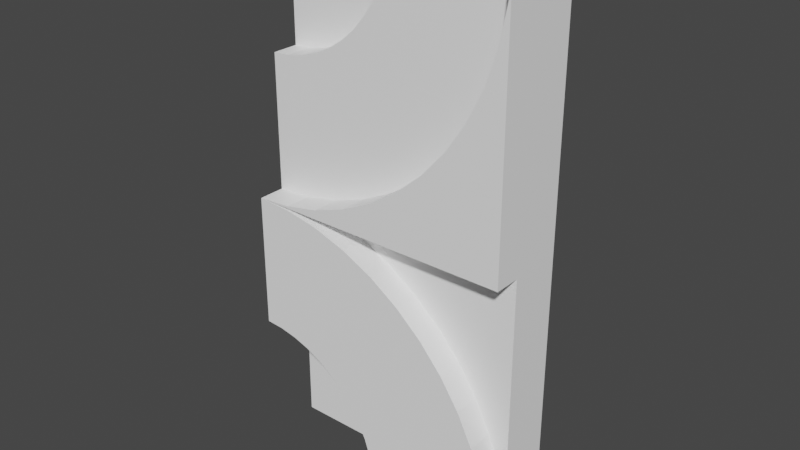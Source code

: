 # Source: wall2.blend  (saved by Blender 2.93.21; exported with 4.5.12 LTS)
import bpy
from mathutils import Matrix  # noqa: F401  (used for matrix-valued properties, if any)

bpy.ops.wm.read_factory_settings(use_empty=True)
scene = bpy.context.scene
scene.name = 'Scene'

# ---- collections
col_collection = bpy.data.collections.new('Collection'); scene.collection.children.link(col_collection)

# ---- materials (node trees are filled in below, after node groups)
mat_material_001 = bpy.data.materials.new('material.001')
mat_material_001.use_transparent_shadow = False
mat_material_001.diffuse_color = (1.0, 1.0, 1.0, 1.0)

# ---- material node trees
mat_material_001.use_nodes = True; mat_material_001.node_tree.nodes.clear()
_N = mat_material_001.node_tree.nodes; _L = mat_material_001.node_tree.links
n0 = _N.new('ShaderNodeBsdfPrincipled'); n0.name = 'Principled BSDF'; n0.location = (0, 300)
n0.distribution = 'GGX'
n0.subsurface_method = 'BURLEY'
n0.inputs[0].default_value = (1.0, 1.0, 1.0, 1.0)
n0.inputs[3].default_value = 1.45
n0.inputs[27].default_value = (0.0, 0.0, 0.0, 1.0)
n0.inputs[28].default_value = 1.0
n1 = _N.new('ShaderNodeOutputMaterial'); n1.name = 'Material Output'; n1.location = (300, 300)
_L.new(n0.outputs[0], n1.inputs[0])
n1.is_active_output = True

# ---- world
world_world = bpy.data.worlds.new('World'); scene.world = world_world
world_world.use_nodes = True; world_world.node_tree.nodes.clear()
_N = world_world.node_tree.nodes; _L = world_world.node_tree.links
n0 = _N.new('ShaderNodeOutputWorld'); n0.name = 'World Output'; n0.location = (300, 300)
n1 = _N.new('ShaderNodeBackground'); n1.name = 'Background'; n1.location = (10, 300)
n1.inputs[0].default_value = (0.05088, 0.05088, 0.05088, 1.0)
_L.new(n1.outputs[0], n0.inputs[0])
n0.is_active_output = True
world_world.color = (0.05088, 0.05088, 0.05088)
world_world.use_sun_shadow = False
world_world.sun_shadow_jitter_overblur = 0.0

# ---- cameras
cam_skp_camera_last_saved_sketchup_view = bpy.data.cameras.new('skp_camera_Last_Saved_SketchUp_View')
cam_skp_camera_last_saved_sketchup_view.clip_start = 1.0
cam_skp_camera_last_saved_sketchup_view.lens = float('inf')
cam_skp_camera_last_saved_sketchup_view_001 = bpy.data.cameras.new('skp_camera_Last_Saved_SketchUp_View.001')
cam_skp_camera_last_saved_sketchup_view_001.clip_start = 1.0
cam_skp_camera_last_saved_sketchup_view_001.lens = float('inf')

# ---- meshes
me_id3_001 = bpy.data.meshes.new('ID3.001')
me_id3_001.from_pydata([(0.0, 3.937, 0.0), (0.0, 7.874, 0.0), (39.37, 7.874, 0.0), (39.37, 0.0, 0.0), (39.37, -3.937, 0.0), (19.69, -3.937, -3.166e-15), (19.69, 3.937, -3.166e-15), (0.0, 7.874, 0.0), (0.0, 3.937, 0.0), (0.0, 3.937, 19.69), (0.0, -3.937, 19.69), (0.0, -3.937, 39.37), (0.0, 0.0, 39.37), (0.0, 0.0, 59.06), (0.0, 3.937, 59.06), (0.0, 3.937, 78.74), (0.0, 7.874, 78.74), (0.0, 7.874, 39.37), (0.0, 7.874, 0.0), (0.0, 7.874, 39.37), (39.37, 7.874, 39.37), (39.37, 7.874, 0.0), (39.37, 7.874, 0.0), (39.37, 7.874, 39.37), (39.37, 0.0, 39.37), (39.37, 0.0, 0.0), (39.37, 0.0, 0.0), (39.03, 0.0, 5.139), (39.03, -3.937, 5.139), (39.37, -3.937, 0.0), (0.0, -3.937, 39.37), (0.0, -3.937, 19.69), (2.569, -3.937, 19.52), (5.095, -3.937, 19.01), (7.533, -3.937, 18.19), (9.843, -3.937, 17.05), (11.98, -3.937, 15.62), (13.92, -3.937, 13.92), (15.62, -3.937, 11.98), (17.05, -3.937, 9.843), (18.19, -3.937, 7.533), (19.01, -3.937, 5.095), (19.52, -3.937, 2.569), (19.69, -3.937, -3.166e-15), (39.37, -3.937, 0.0), (39.03, -3.937, 5.139), (38.03, -3.937, 10.19), (36.37, -3.937, 15.07), (34.1, -3.937, 19.69), (31.23, -3.937, 23.97), (27.84, -3.937, 27.84), (23.97, -3.937, 31.23), (19.69, -3.937, 34.1), (15.07, -3.937, 36.37), (10.19, -3.937, 38.03), (5.139, -3.937, 39.03), (19.52, 3.937, 2.569), (19.69, 3.937, -3.166e-15), (19.69, -3.937, -3.166e-15), (19.52, -3.937, 2.569), (0.0, 3.937, 0.0), (19.69, 3.937, -3.166e-15), (19.52, 3.937, 2.569), (19.01, 3.937, 5.095), (18.19, 3.937, 7.533), (17.05, 3.937, 9.843), (15.62, 3.937, 11.98), (13.92, 3.937, 13.92), (11.98, 3.937, 15.62), (9.843, 3.937, 17.05), (7.533, 3.937, 18.19), (5.095, 3.937, 19.01), (2.569, 3.937, 19.52), (0.0, 3.937, 19.69), (0.0, 3.937, 19.69), (2.569, 3.937, 19.52), (2.569, -3.937, 19.52), (0.0, -3.937, 19.69), (5.139, 0.0, 39.03), (0.0, 0.0, 39.37), (0.0, -3.937, 39.37), (5.139, -3.937, 39.03), (5.139, 0.0, 39.71), (0.0, 0.0, 39.37), (0.0, -3.937, 39.37), (5.139, -3.937, 39.71), (0.0, 0.0, 39.37), (39.37, 0.0, 39.37), (39.37, -3.937, 39.37), (0.0, -3.937, 39.37), (39.37, 0.0, 78.74), (19.69, 0.0, 78.74), (19.52, 0.0, 76.17), (19.01, 0.0, 73.65), (18.19, 0.0, 71.21), (17.05, 0.0, 68.9), (15.62, 0.0, 66.76), (13.92, 0.0, 64.82), (11.98, 0.0, 63.12), (9.843, 0.0, 61.69), (7.533, 0.0, 60.55), (5.095, 0.0, 59.73), (2.569, 0.0, 59.22), (0.0, 0.0, 59.06), (0.0, 0.0, 39.37), (5.139, 0.0, 39.71), (10.19, 0.0, 40.71), (15.07, 0.0, 42.37), (19.69, 0.0, 44.64), (23.97, 0.0, 47.51), (27.84, 0.0, 50.9), (31.23, 0.0, 54.77), (34.1, 0.0, 59.06), (36.37, 0.0, 63.67), (38.03, 0.0, 68.55), (39.03, 0.0, 73.6), (0.0, 0.0, 59.06), (2.569, 0.0, 59.22), (2.569, 3.937, 59.22), (0.0, 3.937, 59.06), (0.0, 3.937, 78.74), (0.0, 3.937, 59.06), (2.569, 3.937, 59.22), (5.095, 3.937, 59.73), (7.533, 3.937, 60.55), (9.843, 3.937, 61.69), (11.98, 3.937, 63.12), (13.92, 3.937, 64.82), (15.62, 3.937, 66.76), (17.05, 3.937, 68.9), (18.19, 3.937, 71.21), (19.01, 3.937, 73.65), (19.52, 3.937, 76.17), (19.69, 3.937, 78.74), (0.0, 7.874, 78.74), (0.0, 3.937, 78.74), (19.69, 3.937, 78.74), (19.69, 0.0, 78.74), (39.37, 0.0, 78.74), (39.37, 7.874, 78.74), (39.37, 7.874, 78.74), (0.0, 7.874, 78.74), (39.37, 7.874, 78.74), (39.37, 0.0, 78.74), (39.37, -3.937, 78.74), (39.37, -3.937, 39.37), (39.37, 0.0, 39.37), (5.139, 0.0, 39.03), (10.19, 0.0, 38.03), (15.07, 0.0, 36.37), (19.69, 0.0, 34.1), (23.97, 0.0, 31.23), (27.84, 0.0, 27.84), (31.23, 0.0, 23.97), (34.1, 0.0, 19.69), (36.37, 0.0, 15.07), (38.03, 0.0, 10.19), (39.03, 0.0, 5.139), (39.37, 0.0, 0.0), (39.03, 0.0, 5.139), (38.03, 0.0, 10.19), (38.03, -3.937, 10.19), (39.03, -3.937, 5.139), (2.569, 3.937, 19.52), (5.095, 3.937, 19.01), (5.095, -3.937, 19.01), (2.569, -3.937, 19.52), (5.095, 3.937, 19.01), (7.533, 3.937, 18.19), (7.533, -3.937, 18.19), (5.095, -3.937, 19.01), (7.533, 3.937, 18.19), (9.843, 3.937, 17.05), (9.843, -3.937, 17.05), (7.533, -3.937, 18.19), (9.843, 3.937, 17.05), (11.98, 3.937, 15.62), (11.98, -3.937, 15.62), (9.843, -3.937, 17.05), (11.98, 3.937, 15.62), (13.92, 3.937, 13.92), (13.92, -3.937, 13.92), (11.98, -3.937, 15.62), (13.92, 3.937, 13.92), (15.62, 3.937, 11.98), (15.62, -3.937, 11.98), (13.92, -3.937, 13.92), (15.62, 3.937, 11.98), (17.05, 3.937, 9.843), (17.05, -3.937, 9.843), (15.62, -3.937, 11.98), (17.05, 3.937, 9.843), (18.19, 3.937, 7.533), (18.19, -3.937, 7.533), (17.05, -3.937, 9.843), (18.19, 3.937, 7.533), (19.01, 3.937, 5.095), (19.01, -3.937, 5.095), (18.19, -3.937, 7.533), (19.01, 3.937, 5.095), (19.52, 3.937, 2.569), (19.52, -3.937, 2.569), (19.01, -3.937, 5.095), (38.03, 0.0, 10.19), (36.37, 0.0, 15.07), (36.37, -3.937, 15.07), (38.03, -3.937, 10.19), (36.37, 0.0, 15.07), (34.1, 0.0, 19.69), (34.1, -3.937, 19.69), (36.37, -3.937, 15.07), (34.1, 0.0, 19.69), (31.23, 0.0, 23.97), (31.23, -3.937, 23.97), (34.1, -3.937, 19.69), (31.23, 0.0, 23.97), (27.84, 0.0, 27.84), (27.84, -3.937, 27.84), (31.23, -3.937, 23.97), (27.84, 0.0, 27.84), (23.97, 0.0, 31.23), (23.97, -3.937, 31.23), (27.84, -3.937, 27.84), (23.97, 0.0, 31.23), (19.69, 0.0, 34.1), (19.69, -3.937, 34.1), (23.97, -3.937, 31.23), (19.69, 0.0, 34.1), (15.07, 0.0, 36.37), (15.07, -3.937, 36.37), (19.69, -3.937, 34.1), (15.07, 0.0, 36.37), (10.19, 0.0, 38.03), (10.19, -3.937, 38.03), (15.07, -3.937, 36.37), (10.19, 0.0, 38.03), (5.139, 0.0, 39.03), (5.139, -3.937, 39.03), (10.19, -3.937, 38.03), (39.37, -3.937, 39.37), (39.37, -3.937, 78.74), (39.03, -3.937, 73.6), (38.03, -3.937, 68.55), (36.37, -3.937, 63.67), (34.1, -3.937, 59.06), (31.23, -3.937, 54.77), (27.84, -3.937, 50.9), (23.97, -3.937, 47.51), (19.69, -3.937, 44.64), (15.07, -3.937, 42.37), (10.19, -3.937, 40.71), (5.139, -3.937, 39.71), (10.19, 0.0, 40.71), (5.139, 0.0, 39.71), (5.139, -3.937, 39.71), (10.19, -3.937, 40.71), (19.52, 0.0, 76.17), (19.69, 0.0, 78.74), (19.69, 3.937, 78.74), (19.52, 3.937, 76.17), (19.01, 0.0, 73.65), (19.52, 0.0, 76.17), (19.52, 3.937, 76.17), (19.01, 3.937, 73.65), (18.19, 0.0, 71.21), (19.01, 0.0, 73.65), (19.01, 3.937, 73.65), (18.19, 3.937, 71.21), (17.05, 0.0, 68.9), (18.19, 0.0, 71.21), (18.19, 3.937, 71.21), (17.05, 3.937, 68.9), (15.62, 0.0, 66.76), (17.05, 0.0, 68.9), (17.05, 3.937, 68.9), (15.62, 3.937, 66.76), (13.92, 0.0, 64.82), (15.62, 0.0, 66.76), (15.62, 3.937, 66.76), (13.92, 3.937, 64.82), (11.98, 0.0, 63.12), (13.92, 0.0, 64.82), (13.92, 3.937, 64.82), (11.98, 3.937, 63.12), (9.843, 0.0, 61.69), (11.98, 0.0, 63.12), (11.98, 3.937, 63.12), (9.843, 3.937, 61.69), (7.533, 0.0, 60.55), (9.843, 0.0, 61.69), (9.843, 3.937, 61.69), (7.533, 3.937, 60.55), (5.095, 0.0, 59.73), (7.533, 0.0, 60.55), (7.533, 3.937, 60.55), (5.095, 3.937, 59.73), (2.569, 0.0, 59.22), (5.095, 0.0, 59.73), (5.095, 3.937, 59.73), (2.569, 3.937, 59.22), (15.07, 0.0, 42.37), (10.19, 0.0, 40.71), (10.19, -3.937, 40.71), (15.07, -3.937, 42.37), (19.69, 0.0, 44.64), (15.07, 0.0, 42.37), (15.07, -3.937, 42.37), (19.69, -3.937, 44.64), (23.97, 0.0, 47.51), (19.69, 0.0, 44.64), (19.69, -3.937, 44.64), (23.97, -3.937, 47.51), (27.84, 0.0, 50.9), (23.97, 0.0, 47.51), (23.97, -3.937, 47.51), (27.84, -3.937, 50.9), (31.23, 0.0, 54.77), (27.84, 0.0, 50.9), (27.84, -3.937, 50.9), (31.23, -3.937, 54.77), (34.1, 0.0, 59.06), (31.23, 0.0, 54.77), (31.23, -3.937, 54.77), (34.1, -3.937, 59.06), (36.37, 0.0, 63.67), (34.1, 0.0, 59.06), (34.1, -3.937, 59.06), (36.37, -3.937, 63.67), (38.03, 0.0, 68.55), (36.37, 0.0, 63.67), (36.37, -3.937, 63.67), (38.03, -3.937, 68.55), (39.03, 0.0, 73.6), (38.03, 0.0, 68.55), (38.03, -3.937, 68.55), (39.03, -3.937, 73.6), (39.37, 0.0, 78.74), (39.03, 0.0, 73.6), (39.03, -3.937, 73.6), (39.37, -3.937, 78.74)], [], [(0, 1, 2, 3, 4, 5, 6), (7, 8, 9, 10, 11, 12, 13, 14, 15, 16, 17), (18, 19, 20, 21), (22, 23, 24, 25), (26, 27, 28, 29), (30, 31, 32, 33, 34, 35, 36, 37, 38, 39, 40, 41, 42, 43, 44, 45, 46, 47, 48, 49, 50, 51, 52, 53, 54, 55), (56, 57, 58, 59), (60, 61, 62, 63, 64, 65, 66, 67, 68, 69, 70, 71, 72, 73), (74, 75, 76, 77), (78, 79, 80, 81), (82, 83, 84, 85), (86, 87, 88, 89), (90, 91, 92, 93, 94, 95, 96, 97, 98, 99, 100, 101, 102, 103, 104, 105, 106, 107, 108, 109, 110, 111, 112, 113, 114, 115), (116, 117, 118, 119), (120, 121, 122, 123, 124, 125, 126, 127, 128, 129, 130, 131, 132, 133), (134, 135, 136, 137, 138, 139), (140, 20, 19, 141), (142, 143, 144, 145, 24, 23), (146, 104, 147, 148, 149, 150, 151, 152, 153, 154, 155, 156, 157, 158), (159, 160, 161, 162), (163, 164, 165, 166), (167, 168, 169, 170), (171, 172, 173, 174), (175, 176, 177, 178), (179, 180, 181, 182), (183, 184, 185, 186), (187, 188, 189, 190), (191, 192, 193, 194), (195, 196, 197, 198), (199, 200, 201, 202), (203, 204, 205, 206), (207, 208, 209, 210), (211, 212, 213, 214), (215, 216, 217, 218), (219, 220, 221, 222), (223, 224, 225, 226), (227, 228, 229, 230), (231, 232, 233, 234), (235, 236, 237, 238), (239, 240, 241, 242, 243, 244, 245, 246, 247, 248, 249, 250, 251, 30), (252, 253, 254, 255), (256, 257, 258, 259), (260, 261, 262, 263), (264, 265, 266, 267), (268, 269, 270, 271), (272, 273, 274, 275), (276, 277, 278, 279), (280, 281, 282, 283), (284, 285, 286, 287), (288, 289, 290, 291), (292, 293, 294, 295), (296, 297, 298, 299), (300, 301, 302, 303), (304, 305, 306, 307), (308, 309, 310, 311), (312, 313, 314, 315), (316, 317, 318, 319), (320, 321, 322, 323), (324, 325, 326, 327), (328, 329, 330, 331), (332, 333, 334, 335), (336, 337, 338, 339)])
me_id3_001.materials.append(mat_material_001)
me_id3_001.use_remesh_fix_poles = True
me_id3_001.use_remesh_preserve_attributes = False
me_id3_001.update()

# ---- objects
ob_skp_camera_last_saved_sketchup_view = bpy.data.objects.new('skp_camera_Last_Saved_SketchUp_View', cam_skp_camera_last_saved_sketchup_view)
ob_sketchup = bpy.data.objects.new('SketchUp', me_id3_001)
ob_skp_camera_last_saved_sketchup_view_001 = bpy.data.objects.new('skp_camera_Last_Saved_SketchUp_View.001', cam_skp_camera_last_saved_sketchup_view_001)

# ---- transforms, parenting, visibility, modifiers, constraints
ob_skp_camera_last_saved_sketchup_view.location = (23.04, -197.4, 74.28)
ob_skp_camera_last_saved_sketchup_view.rotation_euler = (1.306, 1.443e-09, 0.05335)
ob_sketchup.location = (0.0, 0.0, 0.0)
ob_sketchup.scale = (0.0254, 0.0254, 0.0254)
ob_skp_camera_last_saved_sketchup_view_001.parent = ob_sketchup
ob_skp_camera_last_saved_sketchup_view_001.location = (41.61, -227.1, 103.8)
ob_skp_camera_last_saved_sketchup_view_001.rotation_euler = (1.326, 4.555e-09, 0.137)
ob_skp_camera_last_saved_sketchup_view_001.scale = (1.0, 1.0, 1.0)

# ---- collection membership
col_collection.objects.link(ob_skp_camera_last_saved_sketchup_view)
col_collection.objects.link(ob_sketchup)
col_collection.objects.link(ob_skp_camera_last_saved_sketchup_view_001)

# ---- scene / render settings (as saved in the file)
scene.frame_start = 1; scene.frame_end = 250; scene.frame_set(1)
scene.render.engine = 'BLENDER_EEVEE_NEXT'
scene.cycles.use_denoising = False
scene.cycles.samples = 128
scene.cycles.sampling_pattern = 'TABULATED_SOBOL'
scene.cycles.use_adaptive_sampling = False
scene.cycles.use_light_tree = False
scene.view_settings.view_transform = 'Filmic'
bpy.context.view_layer.update()

# ---- added for rendering (the .blend has no active camera and no usable light): camera, sun
cam_auto = bpy.data.cameras.new('AutoCamera')
cam_auto.lens = 50.0
cam_auto.sensor_width = 36.0
cam_auto.clip_end = 1000.0
ob_auto_camera = bpy.data.objects.new('AutoCamera', cam_auto)
scene.collection.objects.link(ob_auto_camera)
ob_auto_camera.location = (2.5874, -2.45488, 2.66992)
ob_auto_camera.rotation_euler = (1.09748, -7.21219e-08, 0.694738)
scene.camera = ob_auto_camera
light_auto_sun = bpy.data.lights.new('AutoSun', 'SUN')
light_auto_sun.energy = 3.0
light_auto_sun.angle = 0.0523599
ob_auto_sun = bpy.data.objects.new('AutoSun', light_auto_sun)
scene.collection.objects.link(ob_auto_sun)
ob_auto_sun.rotation_euler = (0.872665, 0.174533, 0.523599)
bpy.context.view_layer.update()
